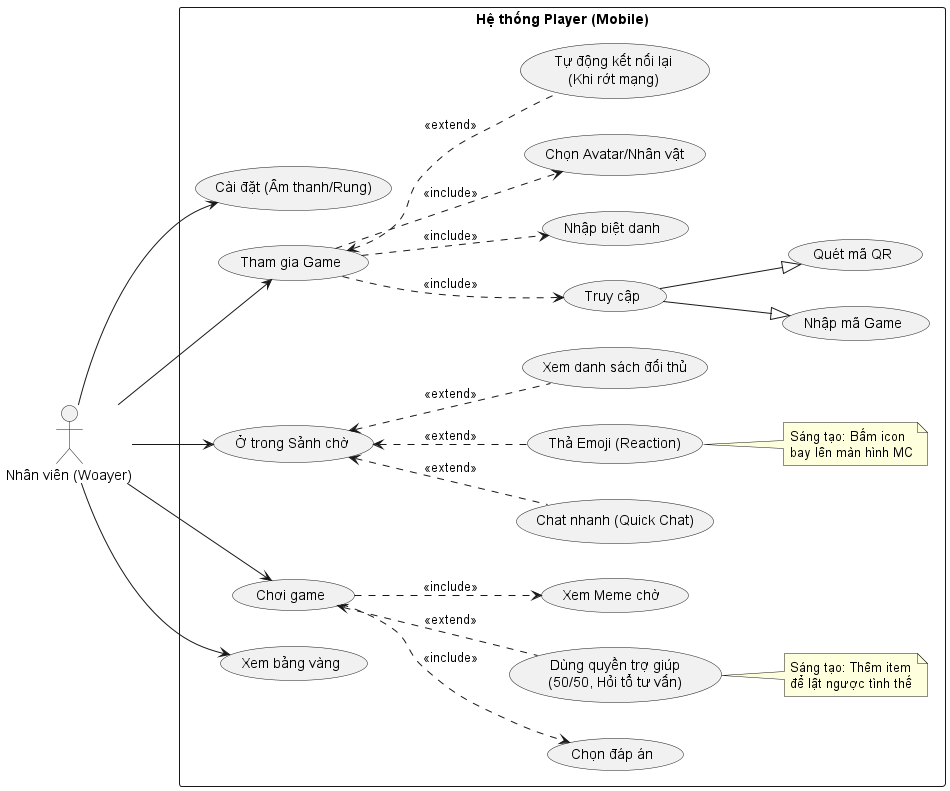

The diagram above was rendered by PlantUML. Its source (embedded in the PNG):
@startuml Use_case_Player_Pro
left to right direction
skinparam packageStyle rectangle
actor "Nhân viên (Woayer)" as Player

package "Hệ thống Player (Mobile)" {
    
    ' --- NHÓM 1: THIẾT LẬP ---
    usecase "Cài đặt (Âm thanh/Rung)" as Settings

    ' --- NHÓM 2: THAM GIA ---
    usecase "Tham gia Game" as Join
    usecase "Truy cập" as Access
    usecase "Nhập mã Game" as EnterCode
    usecase "Quét mã QR" as ScanQR
    usecase "Nhập biệt danh" as EnterName
    usecase "Chọn Avatar/Nhân vật" as SelectCharacter
    usecase "Tự động kết nối lại\n(Khi rớt mạng)" as Reconnect

    ' --- NHÓM 3: SẢNH CHỜ (LOBBY) ---
    usecase "Ở trong Sảnh chờ" as InLobby
    usecase "Chat nhanh (Quick Chat)" as Chat
    usecase "Thả Emoji (Reaction)" as Emoji
    usecase "Xem danh sách đối thủ" as ViewPlayer

    ' --- NHÓM 4: TRONG TRẬN (IN-GAME) ---
    usecase "Chơi game" as Play
    usecase "Chọn đáp án" as Submit
    usecase "Dùng quyền trợ giúp\n(50/50, Hỏi tổ tư vấn)" as Help
    usecase "Xem Meme chờ" as ViewWait
    
    ' --- NHÓM 5: KẾT QUẢ ---
    usecase "Xem bảng vàng" as ViewResult

    ' === MỐI QUAN HỆ ===
    
    ' Thiết lập dùng lúc nào cũng được
    Player --> Settings

    ' Tham gia
    Player --> Join
    Join ..> Access : <<include>>
    Access --|> EnterCode
    Access --|> ScanQR
    Join ..> EnterName : <<include>>
    Join ..> SelectCharacter: <<include>>
    
    ' Tính năng ẩn nhưng quan trọng
    Join <.. Reconnect : <<extend>>

    ' Sảnh chờ
    Player --> InLobby
    InLobby <.. Chat: <<extend>>
    InLobby <.. Emoji: <<extend>>
    InLobby <.. ViewPlayer: <<extend>>

    ' Chơi game
    Player --> Play
    Play ..> Submit : <<include>>
    Play ..> ViewWait : <<include>>
    
    ' Thêm quyền trợ giúp cho kịch tính (Sáng tạo thêm)
    Play <.. Help : <<extend>>

    ' Kết quả
    Player --> ViewResult
    
    note right of Emoji
      Sáng tạo: Bấm icon
      bay lên màn hình MC
    end note
    
    note right of Help
      Sáng tạo: Thêm item
      để lật ngược tình thế
    end note
}
@enduml